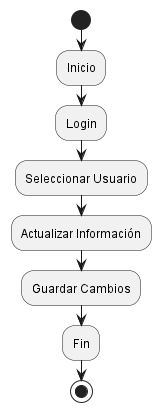

The diagram above was rendered by PlantUML. Its source (embedded in the PNG):
@startuml
start
:Inicio;
:Login;
:Seleccionar Usuario;
:Actualizar Información;
:Guardar Cambios;
:Fin;
stop
@enduml